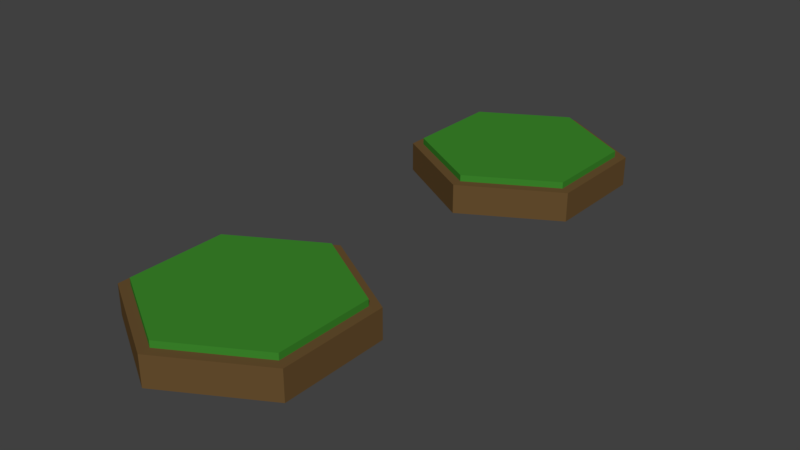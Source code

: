 # Source: floor.blend  (saved by Blender 2.79.0; exported with 4.5.12 LTS)
import bpy
from mathutils import Matrix  # noqa: F401  (used for matrix-valued properties, if any)

bpy.ops.wm.read_factory_settings(use_empty=True)
scene = bpy.context.scene
scene.name = 'Scene'

# ---- collections
col_collection_1 = bpy.data.collections.new('Collection 1'); scene.collection.children.link(col_collection_1)

# ---- materials (node trees are filled in below, after node groups)
mat_dirt = bpy.data.materials.new('Dirt')
mat_dirt.alpha_threshold = 0.0
mat_dirt.roughness = 0.5
mat_grass = bpy.data.materials.new('Grass')
mat_grass.alpha_threshold = 0.0
mat_grass.roughness = 0.5

# ---- material node trees
mat_dirt.use_nodes = True; mat_dirt.node_tree.nodes.clear()
_N = mat_dirt.node_tree.nodes; _L = mat_dirt.node_tree.links
n0 = _N.new('ShaderNodeOutputMaterial'); n0.name = 'Material Output'; n0.location = (300, 300)
n1 = _N.new('ShaderNodeBsdfDiffuse'); n1.name = 'Diffuse BSDF'; n1.location = (10, 300)
n1.inputs[0].default_value = (0.1376, 0.07855, 0.02836, 1.0)
_L.new(n1.outputs[0], n0.inputs[0])
n0.is_active_output = True
mat_grass.use_nodes = True; mat_grass.node_tree.nodes.clear()
_N = mat_grass.node_tree.nodes; _L = mat_grass.node_tree.links
n0 = _N.new('ShaderNodeOutputMaterial'); n0.name = 'Material Output'; n0.location = (300, 300)
n1 = _N.new('ShaderNodeBsdfDiffuse'); n1.name = 'Diffuse BSDF'; n1.location = (10, 300)
n1.inputs[0].default_value = (0.04492, 0.2462, 0.02483, 1.0)
_L.new(n1.outputs[0], n0.inputs[0])
n0.is_active_output = True

# ---- world
world_world = bpy.data.worlds.new('World'); scene.world = world_world
world_world.color = (0.05088, 0.05088, 0.05088)
world_world.use_sun_shadow = False
world_world.sun_shadow_jitter_overblur = 0.0
world_world.cycles.sampling_method = 'MANUAL'

# ---- meshes
me_circle_001 = bpy.data.meshes.new('Circle.001')
me_circle_001.from_pydata([], [], [])
me_circle_001.materials.append(mat_dirt)
me_circle_001.materials.append(mat_grass)
me_circle_001.use_remesh_preserve_volume = False
me_circle_001.use_remesh_preserve_attributes = False
me_circle_001.use_mirror_vertex_groups = False
me_circle_001.update()
me_circle_006 = bpy.data.meshes.new('Circle.006')
me_circle_006.from_pydata([(0.0, 1.0, 0.0), (0.0, 1.0, 0.2756), (2.004e-09, 0.8991, 0.2756), (1.581e-09, 0.8991, 0.3353), (-0.5323, 0.6927, 0.0), (-0.4795, 0.6223, 0.3353), (-0.5306, 0.6937, 0.2756), (-0.4799, 0.6221, 0.2756), (-0.2277, 0.2668, 0.3353), (-0.2442, 0.2859, 0.0), (0.5261, 0.5954, 0.2756), (0.6049, 0.6508, 0.0), (0.5307, 0.5927, 0.3353), (0.6263, 0.6384, 0.2756), (0.3829, 0.5554, 0.0), (0.3578, 0.5184, 0.3353)], [], [(0, 4, 6, 1), (1, 6, 7, 2), (2, 7, 5, 3), (5, 8, 15, 12, 3), (13, 11, 0, 1), (12, 10, 2, 3), (10, 13, 1, 2), (11, 14, 9, 4, 0)])
me_circle_006.polygons.foreach_set('material_index', [0, 0, 1, 1, 0, 1, 0, 0])
me_circle_006.materials.append(mat_dirt)
me_circle_006.materials.append(mat_grass)
me_circle_006.use_remesh_preserve_volume = False
me_circle_006.use_remesh_preserve_attributes = False
me_circle_006.use_mirror_vertex_groups = False
me_circle_006.update()
me_circle_005 = bpy.data.meshes.new('Circle.005')
me_circle_005.from_pydata([(-0.866, 0.5, 0.0), (-0.866, -0.5, 0.0), (-0.866, 0.5, 0.2756), (-0.866, -0.5, 0.2756), (-0.7787, 0.4496, 0.2756), (-0.7787, -0.4496, 0.2756), (-0.7787, 0.4496, 0.3353), (-0.7787, -0.4496, 0.3353), (-0.5323, 0.6927, 0.0), (-0.4791, -0.6225, 0.2756), (-0.4795, 0.6223, 0.3353), (-0.5306, 0.6937, 0.2756), (-0.5267, -0.6959, 0.0), (-0.4776, -0.6234, 0.3353), (-0.5196, -0.7, 0.2756), (-0.4799, 0.6221, 0.2756), (-0.1117, 0.09885, 0.0), (-0.104, 0.09214, 0.3353), (-0.2602, -0.1854, 0.0), (-0.2426, -0.1733, 0.3353), (-0.2277, 0.2668, 0.3353), (-0.2442, 0.2859, 0.0)], [], [(0, 8, 21, 16, 18, 12, 1), (1, 12, 14, 3), (0, 1, 3, 2), (3, 14, 9, 5), (2, 3, 5, 4), (6, 7, 13, 19, 17, 20, 10), (4, 5, 7, 6), (5, 9, 13, 7), (15, 11, 2, 4), (11, 8, 0, 2), (10, 15, 4, 6)])
me_circle_005.polygons.foreach_set('material_index', [0, 0, 0, 0, 0, 1, 1, 1, 0, 0, 1])
me_circle_005.materials.append(mat_dirt)
me_circle_005.materials.append(mat_grass)
me_circle_005.use_remesh_preserve_volume = False
me_circle_005.use_remesh_preserve_attributes = False
me_circle_005.use_mirror_vertex_groups = False
me_circle_005.update()
me_circle_004 = bpy.data.meshes.new('Circle.004')
me_circle_004.from_pydata([(8.742e-08, -1.0, 0.0), (8.742e-08, -1.0, 0.2756), (8.061e-08, -0.8991, 0.2756), (8.018e-08, -0.8991, 0.3353), (-0.4791, -0.6225, 0.2756), (-0.5267, -0.6959, 0.0), (-0.4776, -0.6234, 0.3353), (-0.5196, -0.7, 0.2756), (-0.2602, -0.1854, 0.0), (0.6243, -0.6395, 0.0), (-0.2426, -0.1733, 0.3353), (0.5513, -0.5809, 0.3353), (0.6403, -0.6303, 0.2756), (0.5478, -0.5828, 0.2756)], [], [(0, 9, 12, 1), (2, 13, 11, 3), (1, 12, 13, 2), (6, 4, 2, 3), (4, 7, 1, 2), (7, 5, 0, 1), (5, 8, 9, 0), (11, 10, 6, 3)])
me_circle_004.polygons.foreach_set('material_index', [0, 1, 0, 1, 0, 0, 0, 1])
me_circle_004.materials.append(mat_dirt)
me_circle_004.materials.append(mat_grass)
me_circle_004.use_remesh_preserve_volume = False
me_circle_004.use_remesh_preserve_attributes = False
me_circle_004.use_mirror_vertex_groups = False
me_circle_004.update()
me_circle_003 = bpy.data.meshes.new('Circle.003')
me_circle_003.from_pydata([(0.866, -0.5, 0.0), (0.866, -0.5, 0.2756), (0.7787, -0.4496, 0.2756), (0.7787, -0.4496, 0.3353), (-0.1117, 0.09885, 0.0), (-0.104, 0.09214, 0.3353), (-0.2602, -0.1854, 0.0), (0.6243, -0.6395, 0.0), (-0.2426, -0.1733, 0.3353), (0.5513, -0.5809, 0.3353), (0.6403, -0.6303, 0.2756), (0.5478, -0.5828, 0.2756), (-0.2277, 0.2668, 0.3353), (-0.2442, 0.2859, 0.0), (0.7787, -0.04478, 0.3353), (0.866, -0.07117, 0.2756), (0.3829, 0.5554, 0.0), (0.7787, -0.04205, 0.2756), (0.3578, 0.5184, 0.3353), (0.866, -0.05858, 0.0), (0.5378, 0.03551, 0.3353), (0.5757, 0.03819, 0.0)], [], [(1, 15, 17, 2), (0, 19, 15, 1), (2, 17, 14, 3), (11, 10, 1, 2), (10, 7, 0, 1), (7, 6, 4, 13, 16, 21, 19, 0), (9, 11, 2, 3), (14, 20, 18, 12, 5, 8, 9, 3)])
me_circle_003.polygons.foreach_set('material_index', [0, 0, 1, 0, 0, 0, 1, 1])
me_circle_003.materials.append(mat_dirt)
me_circle_003.materials.append(mat_grass)
me_circle_003.use_remesh_preserve_volume = False
me_circle_003.use_remesh_preserve_attributes = False
me_circle_003.use_mirror_vertex_groups = False
me_circle_003.update()
me_circle_002 = bpy.data.meshes.new('Circle.002')
me_circle_002.from_pydata([(0.866, 0.5, 0.0), (0.866, 0.5, 0.2756), (0.7787, 0.4496, 0.2756), (0.7787, 0.4496, 0.3353), (0.5261, 0.5954, 0.2756), (0.6049, 0.6508, 0.0), (0.5307, 0.5927, 0.3353), (0.6263, 0.6384, 0.2756), (0.7787, -0.04478, 0.3353), (0.866, -0.07117, 0.2756), (0.3829, 0.5554, 0.0), (0.7787, -0.04205, 0.2756), (0.3578, 0.5184, 0.3353), (0.866, -0.05858, 0.0), (0.5378, 0.03551, 0.3353), (0.5757, 0.03819, 0.0)], [], [(0, 5, 7, 1), (1, 7, 4, 2), (2, 4, 6, 3), (6, 12, 14, 8, 3), (8, 11, 2, 3), (9, 13, 0, 1), (11, 9, 1, 2), (13, 15, 10, 5, 0)])
me_circle_002.polygons.foreach_set('material_index', [0, 0, 1, 1, 1, 0, 0, 0])
me_circle_002.materials.append(mat_dirt)
me_circle_002.materials.append(mat_grass)
me_circle_002.use_remesh_preserve_volume = False
me_circle_002.use_remesh_preserve_attributes = False
me_circle_002.use_mirror_vertex_groups = False
me_circle_002.update()
me_circle = bpy.data.meshes.new('Circle')
me_circle.from_pydata([(0.0, 1.0, 0.0), (-0.866, 0.5, 0.0), (-0.866, -0.5, 0.0), (8.742e-08, -1.0, 0.0), (0.866, -0.5, 0.0), (0.866, 0.5, 0.0), (0.0, 1.0, 0.2756), (-0.866, 0.5, 0.2756), (-0.866, -0.5, 0.2756), (8.742e-08, -1.0, 0.2756), (0.866, -0.5, 0.2756), (0.866, 0.5, 0.2756), (2.004e-09, 0.8991, 0.2756), (-0.7787, 0.4496, 0.2756), (-0.7787, -0.4496, 0.2756), (8.061e-08, -0.8991, 0.2756), (0.7787, -0.4496, 0.2756), (0.7787, 0.4496, 0.2756), (1.581e-09, 0.8991, 0.3353), (-0.7787, 0.4496, 0.3353), (-0.7787, -0.4496, 0.3353), (8.018e-08, -0.8991, 0.3353), (0.7787, -0.4496, 0.3353), (0.7787, 0.4496, 0.3353)], [], [(1, 0, 5, 4, 3, 2), (10, 11, 17, 16), (4, 5, 11, 10), (2, 3, 9, 8), (0, 1, 7, 6), (5, 0, 6, 11), (3, 4, 10, 9), (1, 2, 8, 7), (15, 16, 22, 21), (8, 9, 15, 14), (6, 7, 13, 12), (11, 6, 12, 17), (9, 10, 16, 15), (7, 8, 14, 13), (19, 20, 21, 22, 23, 18), (13, 14, 20, 19), (16, 17, 23, 22), (14, 15, 21, 20), (12, 13, 19, 18), (17, 12, 18, 23)])
me_circle.polygons.foreach_set('material_index', [0, 0, 0, 0, 0, 0, 0, 0, 1, 0, 0, 0, 0, 0, 1, 1, 1, 1, 1, 1])
me_circle.materials.append(mat_dirt)
me_circle.materials.append(mat_grass)
me_circle.use_remesh_preserve_volume = False
me_circle.use_remesh_preserve_attributes = False
me_circle.use_mirror_vertex_groups = False
me_circle.update()

# ---- objects
ob_tilebroken = bpy.data.objects.new('TileBroken', me_circle_001)
ob_tilebroken_005 = bpy.data.objects.new('TileBroken.005', me_circle_006)
ob_tilebroken_004 = bpy.data.objects.new('TileBroken.004', me_circle_005)
ob_tilebroken_003 = bpy.data.objects.new('TileBroken.003', me_circle_004)
ob_tilebroken_002 = bpy.data.objects.new('TileBroken.002', me_circle_003)
ob_tilebroken_001 = bpy.data.objects.new('TileBroken.001', me_circle_002)
ob_tile = bpy.data.objects.new('Tile', me_circle)

# ---- transforms, parenting, visibility, modifiers, constraints
ob_tilebroken.location = (0.0, 0.0, 0.0)
ob_tilebroken.lineart.crease_threshold = 0.0
ob_tilebroken_005.parent = ob_tilebroken
ob_tilebroken_005.location = (0.0, 0.0, 0.0)
ob_tilebroken_005.lineart.crease_threshold = 0.0
ob_tilebroken_004.parent = ob_tilebroken
ob_tilebroken_004.location = (0.0, 0.0, 0.0)
ob_tilebroken_004.lineart.crease_threshold = 0.0
ob_tilebroken_003.parent = ob_tilebroken
ob_tilebroken_003.location = (0.0, 0.0, 0.0)
ob_tilebroken_003.lineart.crease_threshold = 0.0
ob_tilebroken_002.parent = ob_tilebroken
ob_tilebroken_002.location = (0.0, 0.0, 0.0)
ob_tilebroken_002.lineart.crease_threshold = 0.0
ob_tilebroken_001.parent = ob_tilebroken
ob_tilebroken_001.location = (0.0, 0.0, 0.0)
ob_tilebroken_001.lineart.crease_threshold = 0.0
ob_tile.location = (0.0, -3.466, 0.0)
ob_tile.lineart.crease_threshold = 0.0

# ---- collection membership
col_collection_1.objects.link(ob_tilebroken)
col_collection_1.objects.link(ob_tilebroken_005)
col_collection_1.objects.link(ob_tilebroken_004)
col_collection_1.objects.link(ob_tilebroken_003)
col_collection_1.objects.link(ob_tilebroken_002)
col_collection_1.objects.link(ob_tilebroken_001)
col_collection_1.objects.link(ob_tile)

# ---- scene / render settings (as saved in the file)
scene.frame_start = 1; scene.frame_end = 250; scene.frame_set(1)
scene.render.engine = 'CYCLES'
scene.render.resolution_percentage = 50
scene.render.dither_intensity = 0.0
scene.cycles.use_denoising = False
scene.cycles.samples = 128
scene.cycles.sampling_pattern = 'TABULATED_SOBOL'
scene.cycles.use_adaptive_sampling = False
scene.cycles.use_light_tree = False
scene.cycles.blur_glossy = 0.0
scene.cycles.sample_clamp_indirect = 0.0
scene.view_settings.view_transform = 'Standard'
bpy.context.view_layer.update()

# ---- added for rendering (the .blend has no active camera and no usable light): camera, sun
cam_auto = bpy.data.cameras.new('AutoCamera')
cam_auto.lens = 50.0
cam_auto.sensor_width = 36.0
cam_auto.clip_end = 1000.0
ob_auto_camera = bpy.data.objects.new('AutoCamera', cam_auto)
scene.collection.objects.link(ob_auto_camera)
ob_auto_camera.location = (5.31437, -8.11036, 4.41913)
ob_auto_camera.rotation_euler = (1.09748, -7.21219e-08, 0.694738)
scene.camera = ob_auto_camera
light_auto_sun = bpy.data.lights.new('AutoSun', 'SUN')
light_auto_sun.energy = 3.0
light_auto_sun.angle = 0.0523599
ob_auto_sun = bpy.data.objects.new('AutoSun', light_auto_sun)
scene.collection.objects.link(ob_auto_sun)
ob_auto_sun.rotation_euler = (0.872665, 0.174533, 0.523599)
bpy.context.view_layer.update()
